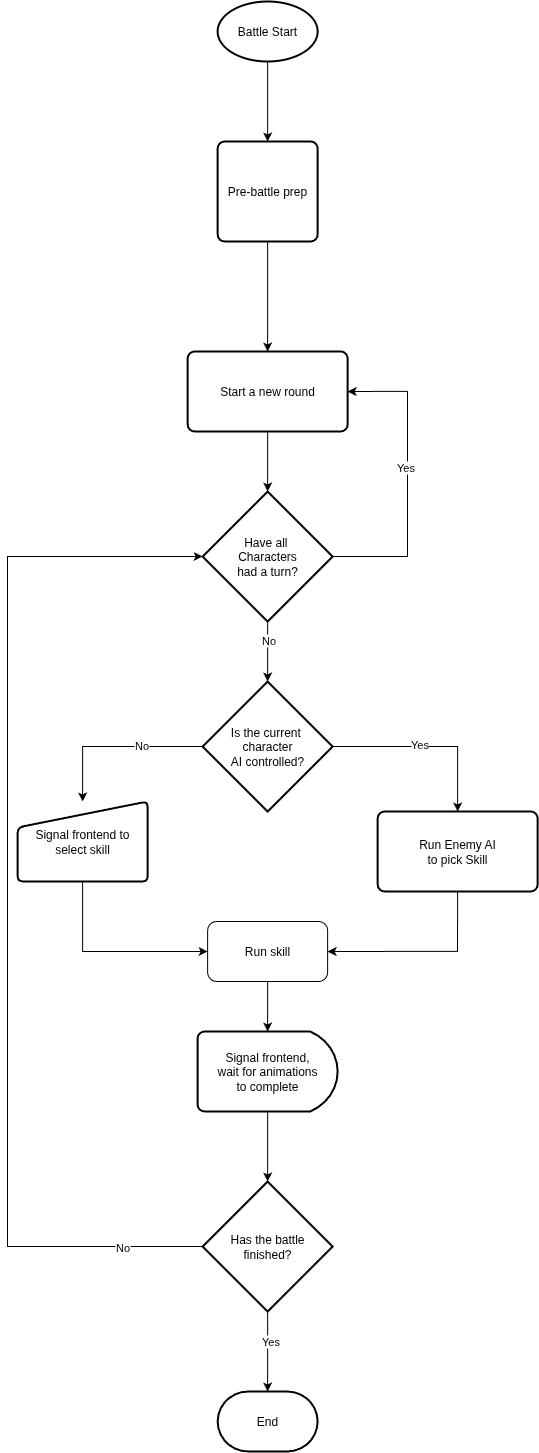

The diagram above was exported from draw.io. Its source (the exported page's mxGraphModel, read from the mxfile embedded in the PNG):
<mxGraphModel dx="3247" dy="3229" grid="1" gridSize="10" guides="1" tooltips="1" connect="1" arrows="1" fold="1" page="1" pageScale="1" pageWidth="827" pageHeight="1169" math="0" shadow="0">
  <root>
    <mxCell id="0" />
    <mxCell id="1" parent="0" />
    <mxCell id="AcXBow3F7ltN4b7WvL1s-40" style="edgeStyle=orthogonalEdgeStyle;rounded=0;orthogonalLoop=1;jettySize=auto;html=1;exitX=0.5;exitY=1;exitDx=0;exitDy=0;exitPerimeter=0;entryX=0.5;entryY=0;entryDx=0;entryDy=0;" parent="1" source="AcXBow3F7ltN4b7WvL1s-38" target="AcXBow3F7ltN4b7WvL1s-39" edge="1">
      <mxGeometry relative="1" as="geometry" />
    </mxCell>
    <mxCell id="AcXBow3F7ltN4b7WvL1s-38" value="Battle Start" style="strokeWidth=2;html=1;shape=mxgraph.flowchart.start_1;whiteSpace=wrap;" parent="1" vertex="1">
      <mxGeometry x="1185.14" y="-40" width="100" height="60" as="geometry" />
    </mxCell>
    <mxCell id="AcXBow3F7ltN4b7WvL1s-39" value="Pre-battle prep" style="rounded=1;whiteSpace=wrap;html=1;absoluteArcSize=1;arcSize=14;strokeWidth=2;" parent="1" vertex="1">
      <mxGeometry x="1185.14" y="100" width="100" height="100" as="geometry" />
    </mxCell>
    <mxCell id="AcXBow3F7ltN4b7WvL1s-42" style="edgeStyle=orthogonalEdgeStyle;rounded=0;orthogonalLoop=1;jettySize=auto;html=1;exitX=0.5;exitY=1;exitDx=0;exitDy=0;entryX=0.5;entryY=0;entryDx=0;entryDy=0;" parent="1" source="AcXBow3F7ltN4b7WvL1s-39" target="AcXBow3F7ltN4b7WvL1s-43" edge="1">
      <mxGeometry relative="1" as="geometry">
        <mxPoint x="1235.14" y="280" as="targetPoint" />
      </mxGeometry>
    </mxCell>
    <mxCell id="AcXBow3F7ltN4b7WvL1s-43" value="Start a new round" style="rounded=1;whiteSpace=wrap;html=1;absoluteArcSize=1;arcSize=14;strokeWidth=2;" parent="1" vertex="1">
      <mxGeometry x="1155.14" y="310" width="160" height="80" as="geometry" />
    </mxCell>
    <mxCell id="AcXBow3F7ltN4b7WvL1s-46" value="End" style="strokeWidth=2;html=1;shape=mxgraph.flowchart.terminator;whiteSpace=wrap;" parent="1" vertex="1">
      <mxGeometry x="1185.14" y="1350" width="100" height="60" as="geometry" />
    </mxCell>
    <mxCell id="AcXBow3F7ltN4b7WvL1s-49" value="" style="endArrow=classic;html=1;rounded=0;exitX=0.5;exitY=1;exitDx=0;exitDy=0;entryX=0.5;entryY=0;entryDx=0;entryDy=0;entryPerimeter=0;" parent="1" source="AcXBow3F7ltN4b7WvL1s-43" target="AcXBow3F7ltN4b7WvL1s-50" edge="1">
      <mxGeometry width="50" height="50" relative="1" as="geometry">
        <mxPoint x="1185.14" y="590" as="sourcePoint" />
        <mxPoint x="1235.14" y="520" as="targetPoint" />
      </mxGeometry>
    </mxCell>
    <mxCell id="AcXBow3F7ltN4b7WvL1s-52" style="edgeStyle=orthogonalEdgeStyle;rounded=0;orthogonalLoop=1;jettySize=auto;html=1;exitX=1;exitY=0.5;exitDx=0;exitDy=0;exitPerimeter=0;entryX=1;entryY=0.5;entryDx=0;entryDy=0;" parent="1" source="AcXBow3F7ltN4b7WvL1s-50" target="AcXBow3F7ltN4b7WvL1s-43" edge="1">
      <mxGeometry relative="1" as="geometry">
        <mxPoint x="1425.14" y="360" as="targetPoint" />
        <Array as="points">
          <mxPoint x="1375.14" y="515" />
          <mxPoint x="1375.14" y="350" />
        </Array>
      </mxGeometry>
    </mxCell>
    <mxCell id="AcXBow3F7ltN4b7WvL1s-53" value="Yes" style="edgeLabel;html=1;align=center;verticalAlign=middle;resizable=0;points=[];" parent="AcXBow3F7ltN4b7WvL1s-52" vertex="1" connectable="0">
      <mxGeometry x="0.114" y="3" relative="1" as="geometry">
        <mxPoint as="offset" />
      </mxGeometry>
    </mxCell>
    <mxCell id="AcXBow3F7ltN4b7WvL1s-50" value="Have all&amp;nbsp;&lt;div&gt;Characters&lt;/div&gt;&lt;div&gt;had a turn?&lt;/div&gt;" style="strokeWidth=2;html=1;shape=mxgraph.flowchart.decision;whiteSpace=wrap;" parent="1" vertex="1">
      <mxGeometry x="1170.14" y="450" width="130" height="130" as="geometry" />
    </mxCell>
    <mxCell id="AcXBow3F7ltN4b7WvL1s-66" style="edgeStyle=orthogonalEdgeStyle;rounded=0;orthogonalLoop=1;jettySize=auto;html=1;exitX=0.5;exitY=1;exitDx=0;exitDy=0;entryX=1;entryY=0.5;entryDx=0;entryDy=0;" parent="1" source="AcXBow3F7ltN4b7WvL1s-51" target="AcXBow3F7ltN4b7WvL1s-65" edge="1">
      <mxGeometry relative="1" as="geometry" />
    </mxCell>
    <mxCell id="AcXBow3F7ltN4b7WvL1s-51" value="Run Enemy AI&lt;div&gt;to pick Skill&lt;/div&gt;" style="rounded=1;whiteSpace=wrap;html=1;absoluteArcSize=1;arcSize=14;strokeWidth=2;" parent="1" vertex="1">
      <mxGeometry x="1345.14" y="770" width="160" height="80" as="geometry" />
    </mxCell>
    <mxCell id="AcXBow3F7ltN4b7WvL1s-54" value="Is the current&amp;nbsp;&lt;div&gt;character&lt;div&gt;AI controlled?&lt;/div&gt;&lt;/div&gt;" style="strokeWidth=2;html=1;shape=mxgraph.flowchart.decision;whiteSpace=wrap;" parent="1" vertex="1">
      <mxGeometry x="1170.14" y="640" width="130" height="130" as="geometry" />
    </mxCell>
    <mxCell id="AcXBow3F7ltN4b7WvL1s-55" style="edgeStyle=orthogonalEdgeStyle;rounded=0;orthogonalLoop=1;jettySize=auto;html=1;exitX=0.5;exitY=1;exitDx=0;exitDy=0;exitPerimeter=0;entryX=0.5;entryY=0;entryDx=0;entryDy=0;entryPerimeter=0;" parent="1" source="AcXBow3F7ltN4b7WvL1s-50" target="AcXBow3F7ltN4b7WvL1s-54" edge="1">
      <mxGeometry relative="1" as="geometry" />
    </mxCell>
    <mxCell id="AcXBow3F7ltN4b7WvL1s-56" value="No" style="edgeLabel;html=1;align=center;verticalAlign=middle;resizable=0;points=[];" parent="AcXBow3F7ltN4b7WvL1s-55" vertex="1" connectable="0">
      <mxGeometry x="-0.45" y="-1" relative="1" as="geometry">
        <mxPoint as="offset" />
      </mxGeometry>
    </mxCell>
    <mxCell id="AcXBow3F7ltN4b7WvL1s-58" value="" style="endArrow=classic;html=1;rounded=0;exitX=1;exitY=0.5;exitDx=0;exitDy=0;exitPerimeter=0;entryX=0.5;entryY=0;entryDx=0;entryDy=0;" parent="1" source="AcXBow3F7ltN4b7WvL1s-54" target="AcXBow3F7ltN4b7WvL1s-51" edge="1">
      <mxGeometry width="50" height="50" relative="1" as="geometry">
        <mxPoint x="945.14" y="880" as="sourcePoint" />
        <mxPoint x="995.14" y="830" as="targetPoint" />
        <Array as="points">
          <mxPoint x="1425.14" y="705" />
        </Array>
      </mxGeometry>
    </mxCell>
    <mxCell id="AcXBow3F7ltN4b7WvL1s-60" value="Yes" style="edgeLabel;html=1;align=center;verticalAlign=middle;resizable=0;points=[];" parent="AcXBow3F7ltN4b7WvL1s-58" vertex="1" connectable="0">
      <mxGeometry x="-0.1018" y="3" relative="1" as="geometry">
        <mxPoint as="offset" />
      </mxGeometry>
    </mxCell>
    <mxCell id="AcXBow3F7ltN4b7WvL1s-61" value="" style="endArrow=classic;html=1;rounded=0;exitX=0;exitY=0.5;exitDx=0;exitDy=0;exitPerimeter=0;entryX=0.5;entryY=0;entryDx=0;entryDy=0;" parent="1" source="AcXBow3F7ltN4b7WvL1s-54" target="AcXBow3F7ltN4b7WvL1s-63" edge="1">
      <mxGeometry width="50" height="50" relative="1" as="geometry">
        <mxPoint x="1025.14" y="720" as="sourcePoint" />
        <mxPoint x="1045.14" y="770" as="targetPoint" />
        <Array as="points">
          <mxPoint x="1050.14" y="705" />
        </Array>
      </mxGeometry>
    </mxCell>
    <mxCell id="AcXBow3F7ltN4b7WvL1s-62" value="No" style="edgeLabel;html=1;align=center;verticalAlign=middle;resizable=0;points=[];" parent="AcXBow3F7ltN4b7WvL1s-61" vertex="1" connectable="0">
      <mxGeometry x="-0.2842" y="-2" relative="1" as="geometry">
        <mxPoint as="offset" />
      </mxGeometry>
    </mxCell>
    <mxCell id="AcXBow3F7ltN4b7WvL1s-63" value="Signal frontend to select skill" style="html=1;strokeWidth=2;shape=manualInput;whiteSpace=wrap;rounded=1;size=26;arcSize=11;" parent="1" vertex="1">
      <mxGeometry x="985.14" y="760" width="130" height="80" as="geometry" />
    </mxCell>
    <mxCell id="AcXBow3F7ltN4b7WvL1s-64" value="" style="endArrow=classic;html=1;rounded=0;exitX=0.5;exitY=1;exitDx=0;exitDy=0;entryX=0;entryY=0.5;entryDx=0;entryDy=0;" parent="1" source="AcXBow3F7ltN4b7WvL1s-63" target="AcXBow3F7ltN4b7WvL1s-65" edge="1">
      <mxGeometry width="50" height="50" relative="1" as="geometry">
        <mxPoint x="1205.14" y="950" as="sourcePoint" />
        <mxPoint x="1050.14" y="920" as="targetPoint" />
        <Array as="points">
          <mxPoint x="1050.14" y="910" />
        </Array>
      </mxGeometry>
    </mxCell>
    <mxCell id="AcXBow3F7ltN4b7WvL1s-68" style="edgeStyle=orthogonalEdgeStyle;rounded=0;orthogonalLoop=1;jettySize=auto;html=1;exitX=0.5;exitY=1;exitDx=0;exitDy=0;" parent="1" source="AcXBow3F7ltN4b7WvL1s-65" target="AcXBow3F7ltN4b7WvL1s-67" edge="1">
      <mxGeometry relative="1" as="geometry" />
    </mxCell>
    <mxCell id="AcXBow3F7ltN4b7WvL1s-65" value="Run skill" style="rounded=1;whiteSpace=wrap;html=1;" parent="1" vertex="1">
      <mxGeometry x="1175.14" y="880" width="120" height="60" as="geometry" />
    </mxCell>
    <mxCell id="AcXBow3F7ltN4b7WvL1s-67" value="Signal frontend,&lt;div&gt;wait for animations&lt;/div&gt;&lt;div&gt;to complete&lt;/div&gt;" style="strokeWidth=2;html=1;shape=mxgraph.flowchart.delay;whiteSpace=wrap;" parent="1" vertex="1">
      <mxGeometry x="1165.14" y="990" width="140" height="80" as="geometry" />
    </mxCell>
    <mxCell id="AcXBow3F7ltN4b7WvL1s-73" style="edgeStyle=orthogonalEdgeStyle;rounded=0;orthogonalLoop=1;jettySize=auto;html=1;exitX=0.5;exitY=1;exitDx=0;exitDy=0;exitPerimeter=0;" parent="1" source="AcXBow3F7ltN4b7WvL1s-69" target="AcXBow3F7ltN4b7WvL1s-46" edge="1">
      <mxGeometry relative="1" as="geometry" />
    </mxCell>
    <mxCell id="AcXBow3F7ltN4b7WvL1s-75" value="Yes" style="edgeLabel;html=1;align=center;verticalAlign=middle;resizable=0;points=[];" parent="AcXBow3F7ltN4b7WvL1s-73" vertex="1" connectable="0">
      <mxGeometry x="-0.3029" y="1" relative="1" as="geometry">
        <mxPoint as="offset" />
      </mxGeometry>
    </mxCell>
    <mxCell id="AcXBow3F7ltN4b7WvL1s-69" value="Has the battle&lt;div&gt;finished?&lt;/div&gt;" style="strokeWidth=2;html=1;shape=mxgraph.flowchart.decision;whiteSpace=wrap;" parent="1" vertex="1">
      <mxGeometry x="1170.14" y="1140" width="130" height="130" as="geometry" />
    </mxCell>
    <mxCell id="AcXBow3F7ltN4b7WvL1s-70" style="edgeStyle=orthogonalEdgeStyle;rounded=0;orthogonalLoop=1;jettySize=auto;html=1;exitX=0.5;exitY=1;exitDx=0;exitDy=0;exitPerimeter=0;entryX=0.5;entryY=0;entryDx=0;entryDy=0;entryPerimeter=0;" parent="1" source="AcXBow3F7ltN4b7WvL1s-67" target="AcXBow3F7ltN4b7WvL1s-69" edge="1">
      <mxGeometry relative="1" as="geometry" />
    </mxCell>
    <mxCell id="AcXBow3F7ltN4b7WvL1s-71" style="edgeStyle=orthogonalEdgeStyle;rounded=0;orthogonalLoop=1;jettySize=auto;html=1;exitX=0;exitY=0.5;exitDx=0;exitDy=0;exitPerimeter=0;entryX=0;entryY=0.5;entryDx=0;entryDy=0;entryPerimeter=0;" parent="1" source="AcXBow3F7ltN4b7WvL1s-69" target="AcXBow3F7ltN4b7WvL1s-50" edge="1">
      <mxGeometry relative="1" as="geometry">
        <Array as="points">
          <mxPoint x="975.14" y="1205" />
          <mxPoint x="975.14" y="515" />
        </Array>
      </mxGeometry>
    </mxCell>
    <mxCell id="AcXBow3F7ltN4b7WvL1s-72" value="No" style="edgeLabel;html=1;align=center;verticalAlign=middle;resizable=0;points=[];" parent="AcXBow3F7ltN4b7WvL1s-71" vertex="1" connectable="0">
      <mxGeometry x="-0.8485" relative="1" as="geometry">
        <mxPoint x="1" as="offset" />
      </mxGeometry>
    </mxCell>
  </root>
</mxGraphModel>